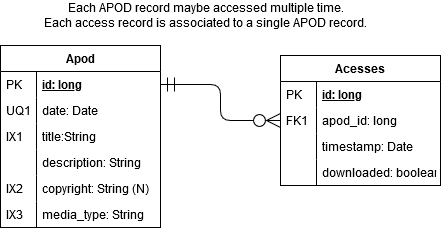

The diagram above was exported from draw.io. Its source (the exported page's mxGraphModel, read from the mxfile embedded in the PNG):
<mxGraphModel dx="975" dy="615" grid="1" gridSize="10" guides="1" tooltips="1" connect="1" arrows="1" fold="1" page="1" pageScale="1" pageWidth="827" pageHeight="1169" math="0" shadow="0">
  <root>
    <mxCell id="0" />
    <mxCell id="1" parent="0" />
    <mxCell id="2" value="Apod" style="swimlane;fontStyle=1;childLayout=stackLayout;horizontal=1;startSize=26;horizontalStack=0;resizeParent=1;resizeLast=0;collapsible=1;marginBottom=0;rounded=0;shadow=0;strokeWidth=1;" vertex="1" parent="1">
      <mxGeometry x="160" y="120" width="160" height="182" as="geometry">
        <mxRectangle x="20" y="80" width="160" height="26" as="alternateBounds" />
      </mxGeometry>
    </mxCell>
    <mxCell id="3" value="id: long" style="shape=partialRectangle;top=0;left=0;right=0;bottom=1;align=left;verticalAlign=top;fillColor=none;spacingLeft=40;spacingRight=4;overflow=hidden;rotatable=0;points=[[0,0.5],[1,0.5]];portConstraint=eastwest;dropTarget=0;rounded=0;shadow=0;strokeWidth=1;fontStyle=5;strokeColor=none;" vertex="1" parent="2">
      <mxGeometry y="26" width="160" height="26" as="geometry" />
    </mxCell>
    <mxCell id="4" value="PK" style="shape=partialRectangle;top=0;left=0;bottom=0;fillColor=none;align=left;verticalAlign=top;spacingLeft=4;spacingRight=4;overflow=hidden;rotatable=0;points=[];portConstraint=eastwest;part=1;" vertex="1" connectable="0" parent="3">
      <mxGeometry width="36" height="26" as="geometry" />
    </mxCell>
    <mxCell id="5" value="date: Date" style="shape=partialRectangle;top=0;left=0;right=0;bottom=0;align=left;verticalAlign=top;fillColor=none;spacingLeft=40;spacingRight=4;overflow=hidden;rotatable=0;points=[[0,0.5],[1,0.5]];portConstraint=eastwest;dropTarget=0;rounded=0;shadow=0;strokeWidth=1;" vertex="1" parent="2">
      <mxGeometry y="52" width="160" height="26" as="geometry" />
    </mxCell>
    <mxCell id="6" value="UQ1" style="shape=partialRectangle;top=0;left=0;bottom=0;fillColor=none;align=left;verticalAlign=top;spacingLeft=4;spacingRight=4;overflow=hidden;rotatable=0;points=[];portConstraint=eastwest;part=1;" vertex="1" connectable="0" parent="5">
      <mxGeometry width="36" height="26" as="geometry" />
    </mxCell>
    <mxCell id="7" value="title:String" style="shape=partialRectangle;top=0;left=0;right=0;bottom=0;align=left;verticalAlign=top;fillColor=none;spacingLeft=40;spacingRight=4;overflow=hidden;rotatable=0;points=[[0,0.5],[1,0.5]];portConstraint=eastwest;dropTarget=0;rounded=0;shadow=0;strokeWidth=1;" vertex="1" parent="2">
      <mxGeometry y="78" width="160" height="26" as="geometry" />
    </mxCell>
    <mxCell id="8" value="IX1" style="shape=partialRectangle;top=0;left=0;bottom=0;fillColor=none;align=left;verticalAlign=top;spacingLeft=4;spacingRight=4;overflow=hidden;rotatable=0;points=[];portConstraint=eastwest;part=1;" vertex="1" connectable="0" parent="7">
      <mxGeometry width="36" height="26" as="geometry" />
    </mxCell>
    <mxCell id="9" value="description: String" style="shape=partialRectangle;top=0;left=0;right=0;bottom=0;align=left;verticalAlign=top;fillColor=none;spacingLeft=40;spacingRight=4;overflow=hidden;rotatable=0;points=[[0,0.5],[1,0.5]];portConstraint=eastwest;dropTarget=0;rounded=0;shadow=0;strokeWidth=1;" vertex="1" parent="2">
      <mxGeometry y="104" width="160" height="26" as="geometry" />
    </mxCell>
    <mxCell id="10" value="" style="shape=partialRectangle;top=0;left=0;bottom=0;fillColor=none;align=left;verticalAlign=top;spacingLeft=4;spacingRight=4;overflow=hidden;rotatable=0;points=[];portConstraint=eastwest;part=1;" vertex="1" connectable="0" parent="9">
      <mxGeometry width="36" height="26" as="geometry" />
    </mxCell>
    <mxCell id="11" value="copyright: String (N)" style="shape=partialRectangle;top=0;left=0;right=0;bottom=0;align=left;verticalAlign=top;fillColor=none;spacingLeft=40;spacingRight=4;overflow=hidden;rotatable=0;points=[[0,0.5],[1,0.5]];portConstraint=eastwest;dropTarget=0;rounded=0;shadow=0;strokeWidth=1;fontStyle=0" vertex="1" parent="2">
      <mxGeometry y="130" width="160" height="26" as="geometry" />
    </mxCell>
    <mxCell id="12" value="IX2" style="shape=partialRectangle;top=0;left=0;bottom=0;fillColor=none;align=left;verticalAlign=top;spacingLeft=4;spacingRight=4;overflow=hidden;rotatable=0;points=[];portConstraint=eastwest;part=1;" vertex="1" connectable="0" parent="11">
      <mxGeometry width="36" height="26" as="geometry" />
    </mxCell>
    <mxCell id="13" value="media_type: String" style="shape=partialRectangle;top=0;left=0;right=0;bottom=0;align=left;verticalAlign=top;fillColor=none;spacingLeft=40;spacingRight=4;overflow=hidden;rotatable=0;points=[[0,0.5],[1,0.5]];portConstraint=eastwest;dropTarget=0;rounded=0;shadow=0;strokeWidth=1;" vertex="1" parent="2">
      <mxGeometry y="156" width="160" height="26" as="geometry" />
    </mxCell>
    <mxCell id="14" value="IX3" style="shape=partialRectangle;top=0;left=0;bottom=0;fillColor=none;align=left;verticalAlign=top;spacingLeft=4;spacingRight=4;overflow=hidden;rotatable=0;points=[];portConstraint=eastwest;part=1;" vertex="1" connectable="0" parent="13">
      <mxGeometry width="36" height="26" as="geometry" />
    </mxCell>
    <mxCell id="15" value="Acesses" style="swimlane;fontStyle=1;childLayout=stackLayout;horizontal=1;startSize=26;horizontalStack=0;resizeParent=1;resizeLast=0;collapsible=1;marginBottom=0;rounded=0;shadow=0;strokeWidth=1;" vertex="1" parent="1">
      <mxGeometry x="440" y="130" width="160" height="130" as="geometry">
        <mxRectangle x="260" y="80" width="160" height="26" as="alternateBounds" />
      </mxGeometry>
    </mxCell>
    <mxCell id="16" value="id: long" style="shape=partialRectangle;top=0;left=0;right=0;bottom=1;align=left;verticalAlign=top;fillColor=none;spacingLeft=40;spacingRight=4;overflow=hidden;rotatable=0;points=[[0,0.5],[1,0.5]];portConstraint=eastwest;dropTarget=0;rounded=0;shadow=0;strokeWidth=1;fontStyle=5;strokeColor=none;" vertex="1" parent="15">
      <mxGeometry y="26" width="160" height="26" as="geometry" />
    </mxCell>
    <mxCell id="17" value="PK" style="shape=partialRectangle;top=0;left=0;bottom=0;fillColor=none;align=left;verticalAlign=top;spacingLeft=4;spacingRight=4;overflow=hidden;rotatable=0;points=[];portConstraint=eastwest;part=1;" vertex="1" connectable="0" parent="16">
      <mxGeometry width="36" height="26" as="geometry" />
    </mxCell>
    <mxCell id="18" value="apod_id: long" style="shape=partialRectangle;top=0;left=0;right=0;bottom=0;align=left;verticalAlign=top;fillColor=none;spacingLeft=40;spacingRight=4;overflow=hidden;rotatable=0;points=[[0,0.5],[1,0.5]];portConstraint=eastwest;dropTarget=0;rounded=0;shadow=0;strokeWidth=1;" vertex="1" parent="15">
      <mxGeometry y="52" width="160" height="26" as="geometry" />
    </mxCell>
    <mxCell id="19" value="FK1" style="shape=partialRectangle;top=0;left=0;bottom=0;fillColor=none;align=left;verticalAlign=top;spacingLeft=4;spacingRight=4;overflow=hidden;rotatable=0;points=[];portConstraint=eastwest;part=1;" vertex="1" connectable="0" parent="18">
      <mxGeometry width="36" height="26" as="geometry" />
    </mxCell>
    <mxCell id="20" value="timestamp: Date" style="shape=partialRectangle;top=0;left=0;right=0;bottom=0;align=left;verticalAlign=top;fillColor=none;spacingLeft=40;spacingRight=4;overflow=hidden;rotatable=0;points=[[0,0.5],[1,0.5]];portConstraint=eastwest;dropTarget=0;rounded=0;shadow=0;strokeWidth=1;" vertex="1" parent="15">
      <mxGeometry y="78" width="160" height="26" as="geometry" />
    </mxCell>
    <mxCell id="21" value="" style="shape=partialRectangle;top=0;left=0;bottom=0;fillColor=none;align=left;verticalAlign=top;spacingLeft=4;spacingRight=4;overflow=hidden;rotatable=0;points=[];portConstraint=eastwest;part=1;" vertex="1" connectable="0" parent="20">
      <mxGeometry width="36" height="26" as="geometry" />
    </mxCell>
    <mxCell id="22" value="downloaded: boolean" style="shape=partialRectangle;top=0;left=0;right=0;bottom=0;align=left;verticalAlign=top;fillColor=none;spacingLeft=40;spacingRight=4;overflow=hidden;rotatable=0;points=[[0,0.5],[1,0.5]];portConstraint=eastwest;dropTarget=0;rounded=0;shadow=0;strokeWidth=1;" vertex="1" parent="15">
      <mxGeometry y="104" width="160" height="26" as="geometry" />
    </mxCell>
    <mxCell id="23" value="" style="shape=partialRectangle;top=0;left=0;bottom=0;fillColor=none;align=left;verticalAlign=top;spacingLeft=4;spacingRight=4;overflow=hidden;rotatable=0;points=[];portConstraint=eastwest;part=1;" vertex="1" connectable="0" parent="22">
      <mxGeometry width="36" height="26" as="geometry" />
    </mxCell>
    <mxCell id="24" value="" style="edgeStyle=orthogonalEdgeStyle;endArrow=ERzeroToMany;startArrow=ERmandOne;shadow=0;strokeWidth=1;endSize=12;startSize=12;entryX=0;entryY=0.5;entryDx=0;entryDy=0;" edge="1" source="3" target="18" parent="1">
      <mxGeometry width="100" height="100" relative="1" as="geometry">
        <mxPoint x="310" y="390" as="sourcePoint" />
        <mxPoint x="410" y="290" as="targetPoint" />
      </mxGeometry>
    </mxCell>
    <mxCell id="25" value="&lt;div&gt;Each APOD record maybe accessed multiple time.&lt;/div&gt;&lt;div&gt; Each access record is associated to a single APOD record.&lt;/div&gt;" style="text;html=1;align=center;verticalAlign=middle;resizable=0;points=[];autosize=1;" vertex="1" parent="1">
      <mxGeometry x="200" y="75" width="330" height="30" as="geometry" />
    </mxCell>
  </root>
</mxGraphModel>